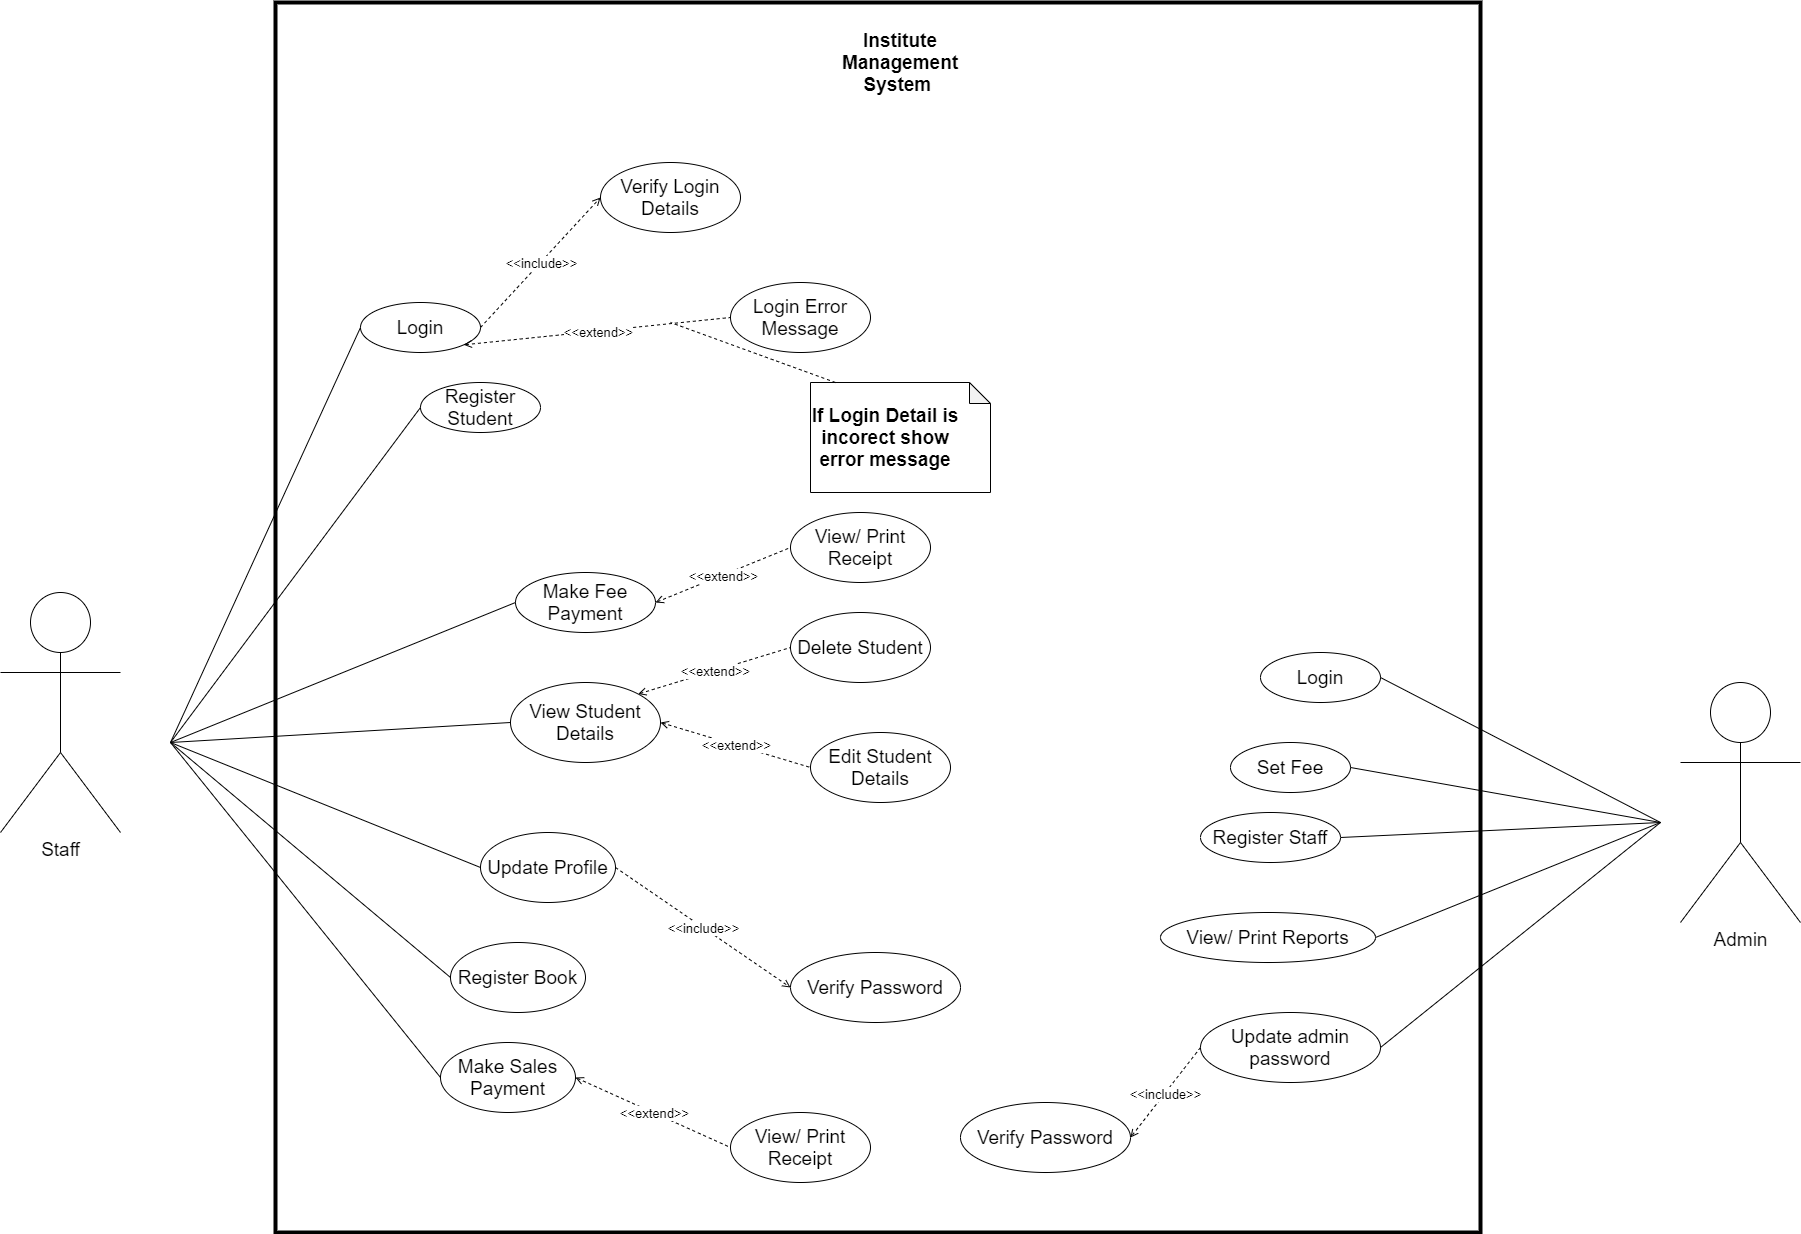

The diagram above was exported from draw.io. Its source (the exported page's mxGraphModel, read from the mxfile embedded in the PNG):
<mxGraphModel dx="2076" dy="2194" grid="1" gridSize="10" guides="1" tooltips="1" connect="1" arrows="1" fold="1" page="1" pageScale="1" pageWidth="850" pageHeight="1100" math="0" shadow="0">
  <root>
    <mxCell id="0" />
    <mxCell id="1" parent="0" />
    <mxCell id="7YDgDXr7O-cKCUIcfBvk-2" value="" style="rounded=0;whiteSpace=wrap;html=1;labelBorderColor=#000000;strokeWidth=4;" parent="1" vertex="1">
      <mxGeometry x="315" y="-100" width="1205" height="1230" as="geometry" />
    </mxCell>
    <mxCell id="7YDgDXr7O-cKCUIcfBvk-3" value="Institute Management System&amp;nbsp;" style="text;html=1;strokeColor=none;fillColor=none;align=center;verticalAlign=middle;whiteSpace=wrap;rounded=0;fontSize=19;fontStyle=1" parent="1" vertex="1">
      <mxGeometry x="920" y="-50" width="40" height="20" as="geometry" />
    </mxCell>
    <mxCell id="7YDgDXr7O-cKCUIcfBvk-4" value="Login" style="ellipse;whiteSpace=wrap;html=1;fontSize=19;" parent="1" vertex="1">
      <mxGeometry x="400" y="200" width="120" height="50" as="geometry" />
    </mxCell>
    <mxCell id="7YDgDXr7O-cKCUIcfBvk-9" value="Make Fee Payment" style="ellipse;whiteSpace=wrap;html=1;fontSize=19;" parent="1" vertex="1">
      <mxGeometry x="555" y="470" width="140" height="60" as="geometry" />
    </mxCell>
    <mxCell id="7YDgDXr7O-cKCUIcfBvk-12" value="View Student Details" style="ellipse;whiteSpace=wrap;html=1;fontSize=19;" parent="1" vertex="1">
      <mxGeometry x="550" y="580" width="150" height="80" as="geometry" />
    </mxCell>
    <mxCell id="7YDgDXr7O-cKCUIcfBvk-13" value="Register Student" style="ellipse;whiteSpace=wrap;html=1;fontSize=19;" parent="1" vertex="1">
      <mxGeometry x="460" y="280" width="120" height="50" as="geometry" />
    </mxCell>
    <mxCell id="7YDgDXr7O-cKCUIcfBvk-14" value="Update Profile" style="ellipse;whiteSpace=wrap;html=1;fontSize=19;" parent="1" vertex="1">
      <mxGeometry x="520" y="730" width="135" height="70" as="geometry" />
    </mxCell>
    <mxCell id="7YDgDXr7O-cKCUIcfBvk-15" value="Register Book" style="ellipse;whiteSpace=wrap;html=1;fontSize=19;" parent="1" vertex="1">
      <mxGeometry x="490" y="840" width="135" height="70" as="geometry" />
    </mxCell>
    <mxCell id="7YDgDXr7O-cKCUIcfBvk-17" value="Make Sales Payment" style="ellipse;whiteSpace=wrap;html=1;fontSize=19;" parent="1" vertex="1">
      <mxGeometry x="480" y="940" width="135" height="70" as="geometry" />
    </mxCell>
    <mxCell id="7YDgDXr7O-cKCUIcfBvk-18" value="Login" style="ellipse;whiteSpace=wrap;html=1;fontSize=19;" parent="1" vertex="1">
      <mxGeometry x="1300" y="550" width="120" height="50" as="geometry" />
    </mxCell>
    <mxCell id="7YDgDXr7O-cKCUIcfBvk-19" value="Set Fee" style="ellipse;whiteSpace=wrap;html=1;fontSize=19;" parent="1" vertex="1">
      <mxGeometry x="1270" y="640" width="120" height="50" as="geometry" />
    </mxCell>
    <mxCell id="7YDgDXr7O-cKCUIcfBvk-20" value="Register Staff" style="ellipse;whiteSpace=wrap;html=1;fontSize=19;" parent="1" vertex="1">
      <mxGeometry x="1240" y="710" width="140" height="50" as="geometry" />
    </mxCell>
    <mxCell id="7YDgDXr7O-cKCUIcfBvk-21" value="View/ Print Reports" style="ellipse;whiteSpace=wrap;html=1;fontSize=19;" parent="1" vertex="1">
      <mxGeometry x="1200" y="810" width="215" height="50" as="geometry" />
    </mxCell>
    <mxCell id="7YDgDXr7O-cKCUIcfBvk-27" style="rounded=0;orthogonalLoop=1;jettySize=auto;html=1;entryX=0;entryY=0.5;entryDx=0;entryDy=0;fontSize=19;endArrow=none;endFill=0;" parent="1" target="7YDgDXr7O-cKCUIcfBvk-4" edge="1">
      <mxGeometry relative="1" as="geometry">
        <mxPoint x="210" y="640" as="sourcePoint" />
      </mxGeometry>
    </mxCell>
    <mxCell id="7YDgDXr7O-cKCUIcfBvk-22" value="Staff" style="shape=umlActor;verticalLabelPosition=bottom;verticalAlign=top;html=1;outlineConnect=0;fontSize=19;" parent="1" vertex="1">
      <mxGeometry x="40" y="490" width="120" height="240" as="geometry" />
    </mxCell>
    <mxCell id="7YDgDXr7O-cKCUIcfBvk-24" value="Admin" style="shape=umlActor;verticalLabelPosition=bottom;verticalAlign=top;html=1;outlineConnect=0;fontSize=19;" parent="1" vertex="1">
      <mxGeometry x="1720" y="580" width="120" height="240" as="geometry" />
    </mxCell>
    <mxCell id="7YDgDXr7O-cKCUIcfBvk-28" style="rounded=0;orthogonalLoop=1;jettySize=auto;html=1;fontSize=19;endArrow=none;endFill=0;entryX=0;entryY=0.5;entryDx=0;entryDy=0;" parent="1" target="7YDgDXr7O-cKCUIcfBvk-13" edge="1">
      <mxGeometry relative="1" as="geometry">
        <mxPoint x="210" y="640" as="sourcePoint" />
        <mxPoint x="425" y="365" as="targetPoint" />
      </mxGeometry>
    </mxCell>
    <mxCell id="7YDgDXr7O-cKCUIcfBvk-30" style="rounded=0;orthogonalLoop=1;jettySize=auto;html=1;fontSize=19;endArrow=none;endFill=0;entryX=0;entryY=0.5;entryDx=0;entryDy=0;" parent="1" target="7YDgDXr7O-cKCUIcfBvk-9" edge="1">
      <mxGeometry relative="1" as="geometry">
        <mxPoint x="210" y="640" as="sourcePoint" />
        <mxPoint x="525" y="395" as="targetPoint" />
      </mxGeometry>
    </mxCell>
    <mxCell id="7YDgDXr7O-cKCUIcfBvk-31" style="rounded=0;orthogonalLoop=1;jettySize=auto;html=1;fontSize=19;endArrow=none;endFill=0;entryX=0;entryY=0.5;entryDx=0;entryDy=0;" parent="1" target="7YDgDXr7O-cKCUIcfBvk-12" edge="1">
      <mxGeometry relative="1" as="geometry">
        <mxPoint x="210" y="640" as="sourcePoint" />
        <mxPoint x="555" y="490" as="targetPoint" />
      </mxGeometry>
    </mxCell>
    <mxCell id="7YDgDXr7O-cKCUIcfBvk-33" style="rounded=0;orthogonalLoop=1;jettySize=auto;html=1;fontSize=19;endArrow=none;endFill=0;entryX=0;entryY=0.5;entryDx=0;entryDy=0;" parent="1" target="7YDgDXr7O-cKCUIcfBvk-14" edge="1">
      <mxGeometry relative="1" as="geometry">
        <mxPoint x="210" y="640" as="sourcePoint" />
        <mxPoint x="550" y="675" as="targetPoint" />
      </mxGeometry>
    </mxCell>
    <mxCell id="7YDgDXr7O-cKCUIcfBvk-34" style="rounded=0;orthogonalLoop=1;jettySize=auto;html=1;fontSize=19;endArrow=none;endFill=0;entryX=0;entryY=0.5;entryDx=0;entryDy=0;" parent="1" target="7YDgDXr7O-cKCUIcfBvk-15" edge="1">
      <mxGeometry relative="1" as="geometry">
        <mxPoint x="210" y="640" as="sourcePoint" />
        <mxPoint x="530" y="774.9999999999998" as="targetPoint" />
      </mxGeometry>
    </mxCell>
    <mxCell id="7YDgDXr7O-cKCUIcfBvk-36" style="rounded=0;orthogonalLoop=1;jettySize=auto;html=1;fontSize=19;endArrow=none;endFill=0;entryX=0;entryY=0.5;entryDx=0;entryDy=0;" parent="1" target="7YDgDXr7O-cKCUIcfBvk-17" edge="1">
      <mxGeometry relative="1" as="geometry">
        <mxPoint x="210" y="640" as="sourcePoint" />
        <mxPoint x="470" y="955.0000000000002" as="targetPoint" />
      </mxGeometry>
    </mxCell>
    <mxCell id="7YDgDXr7O-cKCUIcfBvk-37" style="rounded=0;orthogonalLoop=1;jettySize=auto;html=1;fontSize=19;endArrow=none;endFill=0;exitX=1;exitY=0.5;exitDx=0;exitDy=0;" parent="1" source="7YDgDXr7O-cKCUIcfBvk-18" edge="1">
      <mxGeometry relative="1" as="geometry">
        <mxPoint x="1495" y="580" as="sourcePoint" />
        <mxPoint x="1700" y="720" as="targetPoint" />
      </mxGeometry>
    </mxCell>
    <mxCell id="7YDgDXr7O-cKCUIcfBvk-38" style="rounded=0;orthogonalLoop=1;jettySize=auto;html=1;fontSize=19;endArrow=none;endFill=0;exitX=1;exitY=0.5;exitDx=0;exitDy=0;" parent="1" source="7YDgDXr7O-cKCUIcfBvk-19" edge="1">
      <mxGeometry relative="1" as="geometry">
        <mxPoint x="1430" y="585" as="sourcePoint" />
        <mxPoint x="1700" y="720" as="targetPoint" />
      </mxGeometry>
    </mxCell>
    <mxCell id="7YDgDXr7O-cKCUIcfBvk-39" style="rounded=0;orthogonalLoop=1;jettySize=auto;html=1;fontSize=19;endArrow=none;endFill=0;exitX=1;exitY=0.5;exitDx=0;exitDy=0;" parent="1" source="7YDgDXr7O-cKCUIcfBvk-20" edge="1">
      <mxGeometry relative="1" as="geometry">
        <mxPoint x="1400" y="675" as="sourcePoint" />
        <mxPoint x="1700" y="720" as="targetPoint" />
      </mxGeometry>
    </mxCell>
    <mxCell id="7YDgDXr7O-cKCUIcfBvk-40" style="rounded=0;orthogonalLoop=1;jettySize=auto;html=1;fontSize=19;endArrow=none;endFill=0;exitX=1;exitY=0.5;exitDx=0;exitDy=0;" parent="1" source="7YDgDXr7O-cKCUIcfBvk-21" edge="1">
      <mxGeometry relative="1" as="geometry">
        <mxPoint x="1390" y="744.9999999999998" as="sourcePoint" />
        <mxPoint x="1700" y="720" as="targetPoint" />
      </mxGeometry>
    </mxCell>
    <mxCell id="7YDgDXr7O-cKCUIcfBvk-41" style="edgeStyle=none;rounded=0;orthogonalLoop=1;jettySize=auto;html=1;exitX=0.25;exitY=1;exitDx=0;exitDy=0;endArrow=none;endFill=0;fontSize=19;" parent="1" source="7YDgDXr7O-cKCUIcfBvk-3" target="7YDgDXr7O-cKCUIcfBvk-3" edge="1">
      <mxGeometry relative="1" as="geometry" />
    </mxCell>
    <mxCell id="7YDgDXr7O-cKCUIcfBvk-44" value="Verify Login Details" style="ellipse;whiteSpace=wrap;html=1;fontSize=19;" parent="1" vertex="1">
      <mxGeometry x="640" y="60" width="140" height="70" as="geometry" />
    </mxCell>
    <mxCell id="7YDgDXr7O-cKCUIcfBvk-51" value="" style="endArrow=open;html=1;dashed=1;fontSize=19;entryX=0;entryY=0.5;entryDx=0;entryDy=0;exitX=1;exitY=0.5;exitDx=0;exitDy=0;endFill=0;" parent="1" source="7YDgDXr7O-cKCUIcfBvk-4" target="7YDgDXr7O-cKCUIcfBvk-44" edge="1">
      <mxGeometry relative="1" as="geometry">
        <mxPoint x="590" y="200" as="sourcePoint" />
        <mxPoint x="690" y="200" as="targetPoint" />
      </mxGeometry>
    </mxCell>
    <mxCell id="7YDgDXr7O-cKCUIcfBvk-52" value="&amp;lt;&amp;lt;include&amp;gt;&amp;gt;" style="edgeLabel;resizable=0;html=1;align=center;verticalAlign=middle;fontSize=13;" parent="7YDgDXr7O-cKCUIcfBvk-51" connectable="0" vertex="1">
      <mxGeometry relative="1" as="geometry" />
    </mxCell>
    <mxCell id="7YDgDXr7O-cKCUIcfBvk-53" value="Login Error Message" style="ellipse;whiteSpace=wrap;html=1;fontSize=19;" parent="1" vertex="1">
      <mxGeometry x="770" y="180" width="140" height="70" as="geometry" />
    </mxCell>
    <mxCell id="7YDgDXr7O-cKCUIcfBvk-54" value="" style="endArrow=none;html=1;dashed=1;fontSize=19;entryX=0;entryY=0.5;entryDx=0;entryDy=0;exitX=1;exitY=1;exitDx=0;exitDy=0;endFill=0;startArrow=open;startFill=0;" parent="1" source="7YDgDXr7O-cKCUIcfBvk-4" target="7YDgDXr7O-cKCUIcfBvk-53" edge="1">
      <mxGeometry relative="1" as="geometry">
        <mxPoint x="595" y="360" as="sourcePoint" />
        <mxPoint x="815" y="290" as="targetPoint" />
      </mxGeometry>
    </mxCell>
    <mxCell id="7YDgDXr7O-cKCUIcfBvk-55" value="&amp;lt;&amp;lt;extend&amp;gt;&amp;gt;" style="edgeLabel;resizable=0;html=1;align=center;verticalAlign=middle;fontSize=13;" parent="7YDgDXr7O-cKCUIcfBvk-54" connectable="0" vertex="1">
      <mxGeometry relative="1" as="geometry" />
    </mxCell>
    <mxCell id="7YDgDXr7O-cKCUIcfBvk-56" value="View/ Print Receipt" style="ellipse;whiteSpace=wrap;html=1;fontSize=19;" parent="1" vertex="1">
      <mxGeometry x="830" y="410" width="140" height="70" as="geometry" />
    </mxCell>
    <mxCell id="7YDgDXr7O-cKCUIcfBvk-57" value="" style="endArrow=none;html=1;dashed=1;fontSize=19;entryX=0;entryY=0.5;entryDx=0;entryDy=0;exitX=1;exitY=0.5;exitDx=0;exitDy=0;endFill=0;startArrow=open;startFill=0;" parent="1" source="7YDgDXr7O-cKCUIcfBvk-9" target="7YDgDXr7O-cKCUIcfBvk-56" edge="1">
      <mxGeometry relative="1" as="geometry">
        <mxPoint x="512.6767035903579" y="252.572760301912" as="sourcePoint" />
        <mxPoint x="825" y="300" as="targetPoint" />
      </mxGeometry>
    </mxCell>
    <mxCell id="7YDgDXr7O-cKCUIcfBvk-58" value="&amp;lt;&amp;lt;extend&amp;gt;&amp;gt;" style="edgeLabel;resizable=0;html=1;align=center;verticalAlign=middle;fontSize=13;" parent="7YDgDXr7O-cKCUIcfBvk-57" connectable="0" vertex="1">
      <mxGeometry relative="1" as="geometry" />
    </mxCell>
    <mxCell id="7YDgDXr7O-cKCUIcfBvk-59" value="" style="endArrow=none;html=1;dashed=1;fontSize=19;entryX=0;entryY=0.5;entryDx=0;entryDy=0;endFill=0;startArrow=open;startFill=0;" parent="1" target="7YDgDXr7O-cKCUIcfBvk-61" edge="1">
      <mxGeometry relative="1" as="geometry">
        <mxPoint x="700" y="620" as="sourcePoint" />
        <mxPoint x="832.5" y="420" as="targetPoint" />
      </mxGeometry>
    </mxCell>
    <mxCell id="7YDgDXr7O-cKCUIcfBvk-60" value="&amp;lt;&amp;lt;extend&amp;gt;&amp;gt;" style="edgeLabel;resizable=0;html=1;align=center;verticalAlign=middle;fontSize=13;" parent="7YDgDXr7O-cKCUIcfBvk-59" connectable="0" vertex="1">
      <mxGeometry relative="1" as="geometry" />
    </mxCell>
    <mxCell id="7YDgDXr7O-cKCUIcfBvk-61" value="Edit Student Details" style="ellipse;whiteSpace=wrap;html=1;fontSize=19;" parent="1" vertex="1">
      <mxGeometry x="850" y="630" width="140" height="70" as="geometry" />
    </mxCell>
    <mxCell id="7YDgDXr7O-cKCUIcfBvk-62" value="Delete Student" style="ellipse;whiteSpace=wrap;html=1;fontSize=19;" parent="1" vertex="1">
      <mxGeometry x="830" y="510" width="140" height="70" as="geometry" />
    </mxCell>
    <mxCell id="7YDgDXr7O-cKCUIcfBvk-63" value="" style="endArrow=none;html=1;dashed=1;fontSize=19;entryX=0;entryY=0.5;entryDx=0;entryDy=0;endFill=0;startArrow=open;startFill=0;exitX=1;exitY=0;exitDx=0;exitDy=0;" parent="1" source="7YDgDXr7O-cKCUIcfBvk-12" target="7YDgDXr7O-cKCUIcfBvk-62" edge="1">
      <mxGeometry relative="1" as="geometry">
        <mxPoint x="700" y="620" as="sourcePoint" />
        <mxPoint x="842.5" y="300" as="targetPoint" />
      </mxGeometry>
    </mxCell>
    <mxCell id="7YDgDXr7O-cKCUIcfBvk-64" value="&amp;lt;&amp;lt;extend&amp;gt;&amp;gt;" style="edgeLabel;resizable=0;html=1;align=center;verticalAlign=middle;fontSize=13;" parent="7YDgDXr7O-cKCUIcfBvk-63" connectable="0" vertex="1">
      <mxGeometry relative="1" as="geometry" />
    </mxCell>
    <mxCell id="7YDgDXr7O-cKCUIcfBvk-66" value="View/ Print Receipt" style="ellipse;whiteSpace=wrap;html=1;fontSize=19;" parent="1" vertex="1">
      <mxGeometry x="770" y="1010" width="140" height="70" as="geometry" />
    </mxCell>
    <mxCell id="7YDgDXr7O-cKCUIcfBvk-67" value="" style="endArrow=none;html=1;dashed=1;fontSize=19;entryX=0;entryY=0.5;entryDx=0;entryDy=0;exitX=1;exitY=0.5;exitDx=0;exitDy=0;endFill=0;startArrow=open;startFill=0;" parent="1" source="7YDgDXr7O-cKCUIcfBvk-17" target="7YDgDXr7O-cKCUIcfBvk-66" edge="1">
      <mxGeometry relative="1" as="geometry">
        <mxPoint x="635" y="975" as="sourcePoint" />
        <mxPoint x="785" y="780" as="targetPoint" />
      </mxGeometry>
    </mxCell>
    <mxCell id="7YDgDXr7O-cKCUIcfBvk-68" value="&amp;lt;&amp;lt;extend&amp;gt;&amp;gt;" style="edgeLabel;resizable=0;html=1;align=center;verticalAlign=middle;fontSize=13;" parent="7YDgDXr7O-cKCUIcfBvk-67" connectable="0" vertex="1">
      <mxGeometry relative="1" as="geometry" />
    </mxCell>
    <mxCell id="7YDgDXr7O-cKCUIcfBvk-72" value="Verify Password" style="ellipse;whiteSpace=wrap;html=1;fontSize=19;" parent="1" vertex="1">
      <mxGeometry x="830" y="850" width="170" height="70" as="geometry" />
    </mxCell>
    <mxCell id="7YDgDXr7O-cKCUIcfBvk-73" value="" style="endArrow=open;html=1;dashed=1;fontSize=19;entryX=0;entryY=0.5;entryDx=0;entryDy=0;exitX=1;exitY=0.5;exitDx=0;exitDy=0;endFill=0;" parent="1" source="7YDgDXr7O-cKCUIcfBvk-14" target="7YDgDXr7O-cKCUIcfBvk-72" edge="1">
      <mxGeometry relative="1" as="geometry">
        <mxPoint x="720" y="985" as="sourcePoint" />
        <mxPoint x="890" y="960" as="targetPoint" />
      </mxGeometry>
    </mxCell>
    <mxCell id="7YDgDXr7O-cKCUIcfBvk-74" value="&amp;lt;&amp;lt;include&amp;gt;&amp;gt;" style="edgeLabel;resizable=0;html=1;align=center;verticalAlign=middle;fontSize=13;" parent="7YDgDXr7O-cKCUIcfBvk-73" connectable="0" vertex="1">
      <mxGeometry relative="1" as="geometry" />
    </mxCell>
    <mxCell id="7YDgDXr7O-cKCUIcfBvk-75" value="" style="shape=note;whiteSpace=wrap;html=1;backgroundOutline=1;darkOpacity=0.05;fontSize=13;size=21;" parent="1" vertex="1">
      <mxGeometry x="850" y="280" width="180" height="110" as="geometry" />
    </mxCell>
    <mxCell id="7YDgDXr7O-cKCUIcfBvk-76" value="" style="endArrow=none;dashed=1;html=1;fontSize=13;exitX=0;exitY=0;exitDx=25;exitDy=0;exitPerimeter=0;" parent="1" source="7YDgDXr7O-cKCUIcfBvk-75" edge="1">
      <mxGeometry width="50" height="50" relative="1" as="geometry">
        <mxPoint x="690" y="280" as="sourcePoint" />
        <mxPoint x="710" y="220" as="targetPoint" />
      </mxGeometry>
    </mxCell>
    <mxCell id="7YDgDXr7O-cKCUIcfBvk-77" value="If Login Detail is incorect show error message" style="text;html=1;strokeColor=none;fillColor=none;align=center;verticalAlign=middle;whiteSpace=wrap;rounded=0;fontSize=19;fontStyle=1" parent="1" vertex="1">
      <mxGeometry x="850" y="300" width="150" height="70" as="geometry" />
    </mxCell>
    <mxCell id="7YDgDXr7O-cKCUIcfBvk-78" value="Update admin password" style="ellipse;whiteSpace=wrap;html=1;fontSize=19;" parent="1" vertex="1">
      <mxGeometry x="1240" y="910" width="180" height="70" as="geometry" />
    </mxCell>
    <mxCell id="7YDgDXr7O-cKCUIcfBvk-79" value="" style="endArrow=open;html=1;dashed=1;fontSize=19;entryX=1;entryY=0.5;entryDx=0;entryDy=0;exitX=0;exitY=0.5;exitDx=0;exitDy=0;endFill=0;" parent="1" source="7YDgDXr7O-cKCUIcfBvk-78" target="7YDgDXr7O-cKCUIcfBvk-81" edge="1">
      <mxGeometry relative="1" as="geometry">
        <mxPoint x="1160" y="1045" as="sourcePoint" />
        <mxPoint x="1330" y="1020" as="targetPoint" />
      </mxGeometry>
    </mxCell>
    <mxCell id="7YDgDXr7O-cKCUIcfBvk-80" value="&amp;lt;&amp;lt;include&amp;gt;&amp;gt;" style="edgeLabel;resizable=0;html=1;align=center;verticalAlign=middle;fontSize=13;" parent="7YDgDXr7O-cKCUIcfBvk-79" connectable="0" vertex="1">
      <mxGeometry relative="1" as="geometry" />
    </mxCell>
    <mxCell id="7YDgDXr7O-cKCUIcfBvk-81" value="Verify Password" style="ellipse;whiteSpace=wrap;html=1;fontSize=19;" parent="1" vertex="1">
      <mxGeometry x="1000" y="1000" width="170" height="70" as="geometry" />
    </mxCell>
    <mxCell id="7YDgDXr7O-cKCUIcfBvk-83" style="rounded=0;orthogonalLoop=1;jettySize=auto;html=1;fontSize=19;endArrow=none;endFill=0;exitX=1;exitY=0.5;exitDx=0;exitDy=0;" parent="1" source="7YDgDXr7O-cKCUIcfBvk-78" edge="1">
      <mxGeometry relative="1" as="geometry">
        <mxPoint x="1425" y="845" as="sourcePoint" />
        <mxPoint x="1700" y="720" as="targetPoint" />
      </mxGeometry>
    </mxCell>
  </root>
</mxGraphModel>